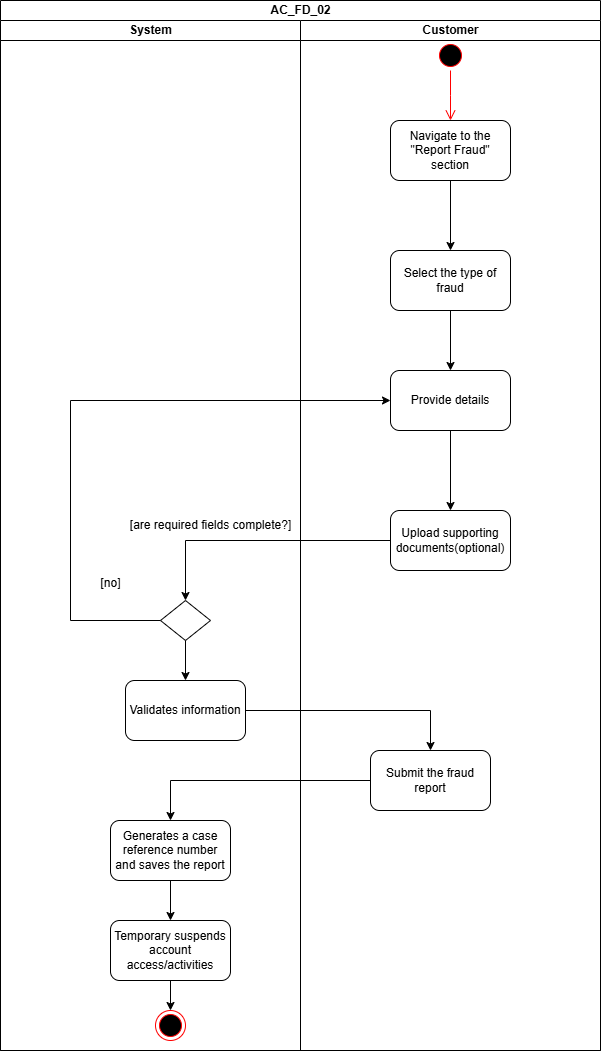

The diagram above was exported from draw.io. Its source (the exported page's mxGraphModel, read from the mxfile embedded in the PNG):
<mxGraphModel dx="2084" dy="1192" grid="1" gridSize="10" guides="1" tooltips="1" connect="1" arrows="1" fold="1" page="0" pageScale="1" pageWidth="1100" pageHeight="850" math="0" shadow="0">
  <root>
    <mxCell id="0" />
    <mxCell id="1" parent="0" />
    <mxCell id="2" value="AC_FD_02" style="swimlane;childLayout=stackLayout;resizeParent=1;resizeParentMax=0;startSize=20;html=1;" vertex="1" parent="1">
      <mxGeometry x="1110" y="100" width="600" height="1050" as="geometry" />
    </mxCell>
    <mxCell id="3" value="System" style="swimlane;startSize=20;html=1;aspect=fixed;" vertex="1" parent="2">
      <mxGeometry y="20" width="300" height="1030" as="geometry" />
    </mxCell>
    <mxCell id="4" value="" style="rhombus;whiteSpace=wrap;html=1;" vertex="1" parent="3">
      <mxGeometry x="160" y="580" width="50" height="40" as="geometry" />
    </mxCell>
    <mxCell id="5" value="[are required fields complete?]" style="text;html=1;align=center;verticalAlign=middle;resizable=0;points=[];autosize=1;strokeColor=none;fillColor=none;" vertex="1" parent="3">
      <mxGeometry x="120" y="490" width="180" height="30" as="geometry" />
    </mxCell>
    <mxCell id="6" value="Validates information" style="rounded=1;whiteSpace=wrap;html=1;" vertex="1" parent="3">
      <mxGeometry x="125" y="660" width="120" height="60" as="geometry" />
    </mxCell>
    <mxCell id="7" value="" style="endArrow=classic;html=1;rounded=0;" edge="1" parent="3" source="4" target="6">
      <mxGeometry width="50" height="50" relative="1" as="geometry">
        <mxPoint x="470" y="610" as="sourcePoint" />
        <mxPoint x="520" y="560" as="targetPoint" />
      </mxGeometry>
    </mxCell>
    <mxCell id="8" value="" style="edgeStyle=orthogonalEdgeStyle;rounded=0;orthogonalLoop=1;jettySize=auto;html=1;" edge="1" parent="3" source="9" target="10">
      <mxGeometry relative="1" as="geometry" />
    </mxCell>
    <mxCell id="9" value="Generates a case reference number and saves the report" style="whiteSpace=wrap;html=1;rounded=1;" vertex="1" parent="3">
      <mxGeometry x="110" y="800" width="120" height="60" as="geometry" />
    </mxCell>
    <mxCell id="10" value="Temporary suspends account access/activities" style="whiteSpace=wrap;html=1;rounded=1;" vertex="1" parent="3">
      <mxGeometry x="110" y="900" width="120" height="60" as="geometry" />
    </mxCell>
    <mxCell id="11" value="" style="ellipse;html=1;shape=endState;fillColor=#000000;strokeColor=#ff0000;" vertex="1" parent="3">
      <mxGeometry x="155" y="990" width="30" height="30" as="geometry" />
    </mxCell>
    <mxCell id="12" value="" style="endArrow=classic;html=1;rounded=0;" edge="1" parent="3" source="10" target="11">
      <mxGeometry width="50" height="50" relative="1" as="geometry">
        <mxPoint x="470" y="890" as="sourcePoint" />
        <mxPoint x="520" y="840" as="targetPoint" />
      </mxGeometry>
    </mxCell>
    <mxCell id="13" value="" style="endArrow=classic;html=1;rounded=0;" edge="1" parent="2" source="23" target="4">
      <mxGeometry width="50" height="50" relative="1" as="geometry">
        <mxPoint x="470" y="550" as="sourcePoint" />
        <mxPoint x="520" y="500" as="targetPoint" />
        <Array as="points">
          <mxPoint x="185" y="540" />
        </Array>
      </mxGeometry>
    </mxCell>
    <mxCell id="14" value="" style="endArrow=classic;html=1;rounded=0;" edge="1" parent="2" source="4" target="22">
      <mxGeometry width="50" height="50" relative="1" as="geometry">
        <mxPoint x="470" y="520" as="sourcePoint" />
        <mxPoint x="520" y="470" as="targetPoint" />
        <Array as="points">
          <mxPoint x="70" y="620" />
          <mxPoint x="70" y="400" />
        </Array>
      </mxGeometry>
    </mxCell>
    <mxCell id="15" value="" style="edgeStyle=orthogonalEdgeStyle;rounded=0;orthogonalLoop=1;jettySize=auto;html=1;" edge="1" parent="2" source="6" target="24">
      <mxGeometry relative="1" as="geometry" />
    </mxCell>
    <mxCell id="16" value="Customer" style="swimlane;startSize=20;html=1;aspect=fixed;" vertex="1" parent="2">
      <mxGeometry x="300" y="20" width="300" height="1030" as="geometry" />
    </mxCell>
    <mxCell id="17" value="" style="edgeStyle=orthogonalEdgeStyle;rounded=0;orthogonalLoop=1;jettySize=auto;html=1;" edge="1" parent="16" source="18" target="20">
      <mxGeometry relative="1" as="geometry" />
    </mxCell>
    <mxCell id="18" value="Navigate to the &quot;Report Fraud&quot; section" style="rounded=1;whiteSpace=wrap;html=1;" vertex="1" parent="16">
      <mxGeometry x="90" y="100" width="120" height="60" as="geometry" />
    </mxCell>
    <mxCell id="19" value="" style="edgeStyle=orthogonalEdgeStyle;rounded=0;orthogonalLoop=1;jettySize=auto;html=1;" edge="1" parent="16" source="20" target="22">
      <mxGeometry relative="1" as="geometry" />
    </mxCell>
    <mxCell id="20" value="Select the type of fraud" style="whiteSpace=wrap;html=1;rounded=1;" vertex="1" parent="16">
      <mxGeometry x="90" y="230" width="120" height="60" as="geometry" />
    </mxCell>
    <mxCell id="21" value="" style="edgeStyle=orthogonalEdgeStyle;rounded=0;orthogonalLoop=1;jettySize=auto;html=1;" edge="1" parent="16" source="22" target="23">
      <mxGeometry relative="1" as="geometry" />
    </mxCell>
    <mxCell id="22" value="Provide details" style="whiteSpace=wrap;html=1;rounded=1;" vertex="1" parent="16">
      <mxGeometry x="90" y="350" width="120" height="60" as="geometry" />
    </mxCell>
    <mxCell id="23" value="Upload supporting documents(optional)" style="whiteSpace=wrap;html=1;rounded=1;" vertex="1" parent="16">
      <mxGeometry x="90" y="490" width="120" height="60" as="geometry" />
    </mxCell>
    <mxCell id="24" value="Submit the fraud report" style="whiteSpace=wrap;html=1;rounded=1;" vertex="1" parent="16">
      <mxGeometry x="70" y="730" width="120" height="60" as="geometry" />
    </mxCell>
    <mxCell id="25" value="" style="ellipse;html=1;shape=startState;fillColor=#000000;strokeColor=#ff0000;" vertex="1" parent="16">
      <mxGeometry x="135" y="20" width="30" height="30" as="geometry" />
    </mxCell>
    <mxCell id="26" value="" style="edgeStyle=orthogonalEdgeStyle;html=1;verticalAlign=bottom;endArrow=open;endSize=8;strokeColor=#ff0000;rounded=0;" edge="1" parent="16" source="25">
      <mxGeometry relative="1" as="geometry">
        <mxPoint x="150" y="100" as="targetPoint" />
      </mxGeometry>
    </mxCell>
    <mxCell id="27" value="" style="edgeStyle=orthogonalEdgeStyle;rounded=0;orthogonalLoop=1;jettySize=auto;html=1;" edge="1" parent="2" source="24" target="9">
      <mxGeometry relative="1" as="geometry" />
    </mxCell>
    <mxCell id="28" value="[no]" style="text;html=1;align=center;verticalAlign=middle;resizable=0;points=[];autosize=1;strokeColor=none;fillColor=none;" vertex="1" parent="1">
      <mxGeometry x="1200" y="668" width="40" height="30" as="geometry" />
    </mxCell>
  </root>
</mxGraphModel>